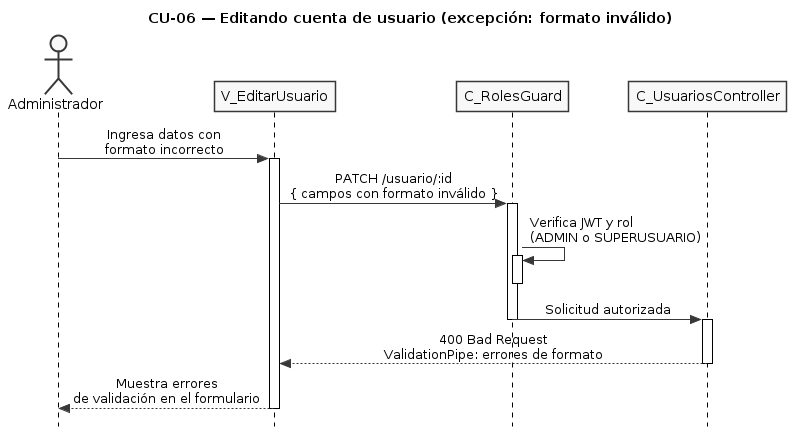

The diagram above was rendered by PlantUML. Its source (embedded in the PNG):
@startuml CU06-exc-formato-invalido
title CU-06 — Editando cuenta de usuario (excepción: formato inválido)

skinparam style strictuml
skinparam monochrome true
skinparam shadowing false
skinparam sequenceMessageAlign center
skinparam ParticipantPadding 25
skinparam ActorPadding 20
skinparam sequence {
  MessageAlign center
  LifeLineBorderColor black
}
hide footbox

actor "Administrador" as user
participant "V_EditarUsuario" as view
participant "C_RolesGuard" as guard
participant "C_UsuariosController" as ctrl

user -> view : Ingresa datos con\nformato incorrecto
activate view

view -> guard : PATCH /usuario/:id\n{ campos con formato inválido }
activate guard

guard -> guard : Verifica JWT y rol\n(ADMIN o SUPERUSUARIO)
activate guard
deactivate guard

guard -> ctrl : Solicitud autorizada
deactivate guard
activate ctrl

ctrl --> view : 400 Bad Request\nValidationPipe: errores de formato
deactivate ctrl

view --> user : Muestra errores\nde validación en el formulario
deactivate view

@enduml